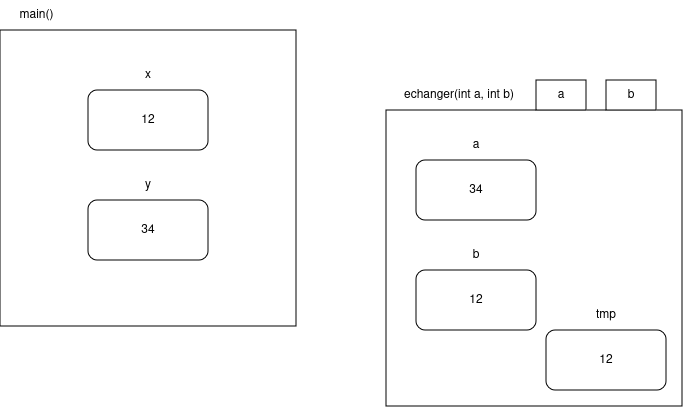

The diagram above was exported from draw.io. Its source (the exported page's mxGraphModel, read from the mxfile embedded in the PNG):
<mxGraphModel dx="1364" dy="795" grid="1" gridSize="10" guides="1" tooltips="1" connect="1" arrows="1" fold="1" page="1" pageScale="1" pageWidth="827" pageHeight="1169" math="0" shadow="0">
  <root>
    <mxCell id="0" />
    <mxCell id="1" parent="0" />
    <mxCell id="-ICo0GWUgO3AaRTY43pM-36" value="" style="whiteSpace=wrap;html=1;aspect=fixed;fillColor=none;" vertex="1" parent="1">
      <mxGeometry x="54" y="180" width="296" height="296" as="geometry" />
    </mxCell>
    <mxCell id="-ICo0GWUgO3AaRTY43pM-3" value="12" style="rounded=1;whiteSpace=wrap;html=1;" vertex="1" parent="1">
      <mxGeometry x="142" y="240" width="120" height="60" as="geometry" />
    </mxCell>
    <mxCell id="-ICo0GWUgO3AaRTY43pM-4" value="34" style="rounded=1;whiteSpace=wrap;html=1;" vertex="1" parent="1">
      <mxGeometry x="142" y="350" width="120" height="60" as="geometry" />
    </mxCell>
    <mxCell id="-ICo0GWUgO3AaRTY43pM-7" value="x" style="text;html=1;strokeColor=none;fillColor=none;align=center;verticalAlign=middle;whiteSpace=wrap;rounded=0;" vertex="1" parent="1">
      <mxGeometry x="172" y="210" width="60" height="30" as="geometry" />
    </mxCell>
    <mxCell id="-ICo0GWUgO3AaRTY43pM-8" value="y" style="text;html=1;strokeColor=none;fillColor=none;align=center;verticalAlign=middle;whiteSpace=wrap;rounded=0;" vertex="1" parent="1">
      <mxGeometry x="172" y="320" width="60" height="30" as="geometry" />
    </mxCell>
    <mxCell id="-ICo0GWUgO3AaRTY43pM-37" value="main()" style="text;html=1;align=center;verticalAlign=middle;resizable=0;points=[];autosize=1;strokeColor=none;fillColor=none;" vertex="1" parent="1">
      <mxGeometry x="60" y="150" width="60" height="30" as="geometry" />
    </mxCell>
    <mxCell id="-ICo0GWUgO3AaRTY43pM-38" value="" style="whiteSpace=wrap;html=1;aspect=fixed;fillColor=none;" vertex="1" parent="1">
      <mxGeometry x="440" y="260" width="296" height="296" as="geometry" />
    </mxCell>
    <mxCell id="-ICo0GWUgO3AaRTY43pM-39" value="echanger(int a, int b)" style="text;html=1;strokeColor=none;fillColor=none;align=center;verticalAlign=middle;whiteSpace=wrap;rounded=0;" vertex="1" parent="1">
      <mxGeometry x="440" y="230" width="146" height="30" as="geometry" />
    </mxCell>
    <mxCell id="-ICo0GWUgO3AaRTY43pM-40" value="a" style="rounded=0;whiteSpace=wrap;html=1;" vertex="1" parent="1">
      <mxGeometry x="590" y="230" width="50" height="30" as="geometry" />
    </mxCell>
    <mxCell id="-ICo0GWUgO3AaRTY43pM-41" value="b" style="rounded=0;whiteSpace=wrap;html=1;" vertex="1" parent="1">
      <mxGeometry x="660" y="230" width="50" height="30" as="geometry" />
    </mxCell>
    <mxCell id="-ICo0GWUgO3AaRTY43pM-44" value="34" style="rounded=1;whiteSpace=wrap;html=1;" vertex="1" parent="1">
      <mxGeometry x="470" y="310" width="120" height="60" as="geometry" />
    </mxCell>
    <mxCell id="-ICo0GWUgO3AaRTY43pM-45" value="12" style="rounded=1;whiteSpace=wrap;html=1;" vertex="1" parent="1">
      <mxGeometry x="470" y="420" width="120" height="60" as="geometry" />
    </mxCell>
    <mxCell id="-ICo0GWUgO3AaRTY43pM-46" value="a" style="text;html=1;strokeColor=none;fillColor=none;align=center;verticalAlign=middle;whiteSpace=wrap;rounded=0;" vertex="1" parent="1">
      <mxGeometry x="500" y="280" width="60" height="30" as="geometry" />
    </mxCell>
    <mxCell id="-ICo0GWUgO3AaRTY43pM-47" value="b" style="text;html=1;strokeColor=none;fillColor=none;align=center;verticalAlign=middle;whiteSpace=wrap;rounded=0;" vertex="1" parent="1">
      <mxGeometry x="500" y="390" width="60" height="30" as="geometry" />
    </mxCell>
    <mxCell id="-ICo0GWUgO3AaRTY43pM-48" value="12" style="rounded=1;whiteSpace=wrap;html=1;" vertex="1" parent="1">
      <mxGeometry x="600" y="480" width="120" height="60" as="geometry" />
    </mxCell>
    <mxCell id="-ICo0GWUgO3AaRTY43pM-49" value="tmp" style="text;html=1;strokeColor=none;fillColor=none;align=center;verticalAlign=middle;whiteSpace=wrap;rounded=0;" vertex="1" parent="1">
      <mxGeometry x="630" y="450" width="60" height="30" as="geometry" />
    </mxCell>
  </root>
</mxGraphModel>